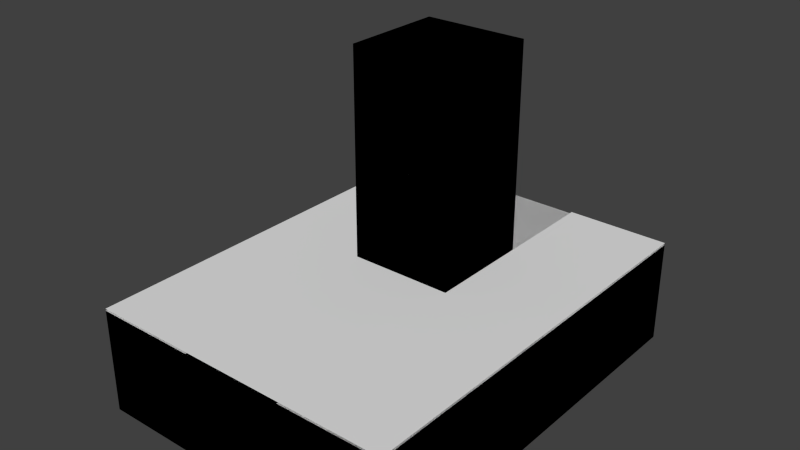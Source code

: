 # Source: level6.blend  (saved by Blender 2.76.0; exported with 4.5.12 LTS)
import bpy
from mathutils import Matrix  # noqa: F401  (used for matrix-valued properties, if any)

bpy.ops.wm.read_factory_settings(use_empty=True)
scene = bpy.context.scene
scene.name = 'Scene'

# ---- collections
col_collection_1 = bpy.data.collections.new('Collection 1'); scene.collection.children.link(col_collection_1)

# ---- materials (node trees are filled in below, after node groups)
mat_material = bpy.data.materials.new('Material')
mat_material.alpha_threshold = 0.0
mat_material.use_transparent_shadow = False
mat_material.roughness = 0.5
mat_material.line_color = (0.0, 0.0, 0.0, 1.0)
mat_material_001 = bpy.data.materials.new('Material.001')
mat_material_001.alpha_threshold = 0.0
mat_material_001.use_transparent_shadow = False
mat_material_001.roughness = 0.5
mat_material_001.line_color = (0.0, 0.0, 0.0, 1.0)

# ---- material node trees

# ---- world
world_world = bpy.data.worlds.new('World'); scene.world = world_world
world_world.color = (0.05088, 0.05088, 0.05088)
world_world.use_sun_shadow = False
world_world.sun_shadow_jitter_overblur = 0.0
world_world.cycles.sampling_method = 'MANUAL'
world_world.cycles.sample_map_resolution = 256

# ---- meshes
me_cube_001 = bpy.data.meshes.new('Cube.001')
me_cube_001.from_pydata([(1.5, 1.5, 0.05443), (1.5, -1.5, 0.05443), (-1.5, -1.5, 0.05443), (-1.5, 1.5, 0.05443), (4.5, 1.5, 0.05443), (4.5, -1.5, 0.05443), (-4.5, -1.5, 0.05443), (-4.5, 1.5, 0.05443), (1.5, 4.5, 0.05443), (-1.5, 4.5, 0.05443), (4.5, 4.5, 0.05443), (-4.5, 4.5, 0.05443), (1.5, 7.5, 0.05443), (-1.5, 7.5, 0.05443), (4.5, 7.5, 0.05443), (-4.5, 7.5, 0.05443), (1.5, 10.5, 0.05443), (-1.5, 10.5, 0.05443), (4.5, 10.5, 0.05443), (-4.5, 10.5, 0.05443)], [], [(0, 3, 2, 1), (0, 1, 5, 4), (7, 3, 9, 11), (0, 4, 10, 8), (2, 3, 7, 6), (3, 0, 8, 9), (15, 13, 17, 19), (8, 10, 14, 12), (11, 9, 13, 15), (12, 14, 18, 16)])
_uv = me_cube_001.uv_layers.new(name='UVMap')
_uv.uv.foreach_set('vector', [0.0, 0.0, 1.0, 0.0, 1.0, 1.0, 0.0, 1.0, 0.0, 0.0, 1.0, 0.0, 1.0, 1.0, 0.0, 1.0, 0.0, 0.0, 1.0, 0.0, 1.0, 1.0, 0.0, 1.0, 0.0, 0.0, 1.0, 0.0, 1.0, 1.0, 0.0, 1.0, 0.0, 0.0, 1.0, 0.0, 1.0, 1.0, 0.0, 1.0, 0.0, 0.0, 1.0, 0.0, 1.0, 1.0, 0.0, 1.0, 0.0, 0.0, 1.0, 0.0, 1.0, 1.0, 0.0, 1.0, 0.0, 0.0, 1.0, 0.0, 1.0, 1.0, 0.0, 1.0, 0.0, 0.0, 1.0, 0.0, 1.0, 1.0, 0.0, 1.0, 0.0, 0.0, 1.0, 0.0, 1.0, 1.0, 0.0, 1.0])
me_cube_001.materials.append(mat_material)
me_cube_001.use_remesh_preserve_volume = False
me_cube_001.use_remesh_preserve_attributes = False
me_cube_001.use_mirror_vertex_groups = False
me_cube_001.update()
me_cube = bpy.data.meshes.new('Cube')
me_cube.from_pydata([(1.5, 1.5, -3.0), (1.5, -1.5, -3.0), (-1.5, -1.5, -3.0), (-1.5, 1.5, -3.0), (1.5, 1.5, 0.0), (1.5, -1.5, 0.0), (-1.5, -1.5, 0.0), (-1.5, 1.5, 0.0), (4.5, 1.5, -3.0), (4.5, -1.5, -3.0), (4.5, 1.5, 1.192e-07), (4.5, -1.5, 1.192e-07), (-4.5, -1.5, -3.0), (-4.5, 1.5, -3.0), (-4.5, -1.5, -1.987e-07), (-4.5, 1.5, -1.987e-07), (1.5, 4.5, -3.0), (-1.5, 4.5, -3.0), (1.5, 4.5, 4.172e-07), (-1.5, 4.5, 4.172e-07), (4.5, 4.5, -3.0), (4.5, 4.5, 5.364e-07), (-4.5, 4.5, -3.0), (-4.5, 4.5, 2.186e-07), (1.5, 7.5, -3.0), (-1.5, 7.5, -3.0), (1.5, 7.5, 8.941e-07), (-1.5, 7.5, 8.941e-07), (4.5, 7.5, -3.0), (4.5, 7.5, 1.013e-06), (-4.5, 7.5, -3.0), (-4.5, 7.5, 6.954e-07), (1.5, 10.5, -3.0), (-1.5, 10.5, -3.0), (1.5, 10.5, 1.371e-06), (-1.5, 10.5, 1.371e-06), (4.5, 10.5, -3.0), (4.5, 10.5, 1.49e-06), (-4.5, 10.5, -3.0), (-4.5, 10.5, 1.172e-06), (1.5, 4.5, 3.0), (-1.5, 4.5, 3.0), (1.5, 7.5, 3.0), (-1.5, 7.5, 3.0), (1.5, 4.5, 6.0), (-1.5, 4.5, 6.0), (1.5, 7.5, 6.0), (-1.5, 7.5, 6.0)], [], [(0, 1, 2, 3), (4, 7, 6, 5), (4, 5, 11, 10), (1, 5, 6, 2), (2, 6, 14, 12), (15, 7, 19, 23), (8, 10, 11, 9), (5, 1, 9, 11), (4, 10, 21, 18), (1, 0, 8, 9), (12, 14, 15, 13), (6, 7, 15, 14), (8, 0, 16, 20), (3, 2, 12, 13), (22, 23, 31, 30), (17, 22, 30, 25), (16, 17, 25, 24), (10, 8, 20, 21), (13, 15, 23, 22), (7, 4, 18, 19), (3, 13, 22, 17), (0, 3, 17, 16), (29, 28, 36, 37), (28, 24, 32, 36), (31, 27, 35, 39), (18, 21, 29, 26), (18, 26, 42, 40), (23, 19, 27, 31), (20, 16, 24, 28), (21, 20, 28, 29), (34, 32, 33, 35), (32, 34, 37, 36), (35, 33, 38, 39), (24, 25, 33, 32), (25, 30, 38, 33), (30, 31, 39, 38), (26, 29, 37, 34), (27, 26, 34, 35), (43, 41, 45, 47), (19, 18, 40, 41), (26, 27, 43, 42), (27, 19, 41, 43), (45, 44, 46, 47), (42, 43, 47, 46), (40, 42, 46, 44), (41, 40, 44, 45)])
_uv = me_cube.uv_layers.new(name='UVMap')
_uv.uv.foreach_set('vector', [0.0, 0.0, 1.0, 0.0, 1.0, 1.0, 0.0, 1.0, 0.0, 0.0, 1.0, 0.0, 1.0, 1.0, 0.0, 1.0, 0.0, 0.0, 1.0, 0.0, 1.0, 1.0, 0.0, 1.0, 0.0, 0.0, 1.0, 0.0, 1.0, 1.0, 0.0, 1.0, 0.0, 0.0, 1.0, 0.0, 1.0, 1.0, 0.0, 1.0, 0.0, 0.0, 1.0, 0.0, 1.0, 1.0, 0.0, 1.0, 0.0, 0.0, 1.0, 0.0, 1.0, 1.0, 0.0, 1.0, 0.0, 0.0, 1.0, 0.0, 1.0, 1.0, 0.0, 1.0, 0.0, 0.0, 1.0, 0.0, 1.0, 1.0, 0.0, 1.0, 0.0, 0.0, 1.0, 0.0, 1.0, 1.0, 0.0, 1.0, 0.0, 0.0, 1.0, 0.0, 1.0, 1.0, 0.0, 1.0, 0.0, 0.0, 1.0, 0.0, 1.0, 1.0, 0.0, 1.0, 0.0, 0.0, 1.0, 0.0, 1.0, 1.0, 0.0, 1.0, 0.0, 0.0, 1.0, 0.0, 1.0, 1.0, 0.0, 1.0, 0.0, 0.0, 1.0, 0.0, 1.0, 1.0, 0.0, 1.0, 0.0, 0.0, 1.0, 0.0, 1.0, 1.0, 0.0, 1.0, 0.0, 0.0, 1.0, 0.0, 1.0, 1.0, 0.0, 1.0, 0.0, 0.0, 1.0, 0.0, 1.0, 1.0, 0.0, 1.0, 0.0, 0.0, 1.0, 0.0, 1.0, 1.0, 0.0, 1.0, 0.0, 0.0, 1.0, 0.0, 1.0, 1.0, 0.0, 1.0, 0.0, 0.0, 1.0, 0.0, 1.0, 1.0, 0.0, 1.0, 0.0, 0.0, 1.0, 0.0, 1.0, 1.0, 0.0, 1.0, 0.0, 0.0, 1.0, 0.0, 1.0, 1.0, 0.0, 1.0, 0.0, 0.0, 1.0, 0.0, 1.0, 1.0, 0.0, 1.0, 0.0, 0.0, 1.0, 0.0, 1.0, 1.0, 0.0, 1.0, 0.0, 0.0, 1.0, 0.0, 1.0, 1.0, 0.0, 1.0, 0.0, 0.0, 1.0, 0.0, 1.0, 1.0, 0.0, 1.0, 0.0, 0.0, 1.0, 0.0, 1.0, 1.0, 0.0, 1.0, 0.0, 0.0, 1.0, 0.0, 1.0, 1.0, 0.0, 1.0, 0.0, 0.0, 1.0, 0.0, 1.0, 1.0, 0.0, 1.0, 0.0, 0.0, 1.0, 0.0, 1.0, 1.0, 0.0, 1.0, 0.0, 0.0, 1.0, 0.0, 1.0, 1.0, 0.0, 1.0, 0.0, 0.0, 1.0, 0.0, 1.0, 1.0, 0.0, 1.0, 0.0, 0.0, 1.0, 0.0, 1.0, 1.0, 0.0, 1.0, 0.0, 0.0, 1.0, 0.0, 1.0, 1.0, 0.0, 1.0, 0.0, 0.0, 1.0, 0.0, 1.0, 1.0, 0.0, 1.0, 0.0, 0.0, 1.0, 0.0, 1.0, 1.0, 0.0, 1.0, 0.0, 0.0, 1.0, 0.0, 1.0, 1.0, 0.0, 1.0, 0.0, 0.0, 1.0, 0.0, 1.0, 1.0, 0.0, 1.0, 0.0, 0.0, 1.0, 0.0, 1.0, 1.0, 0.0, 1.0, 0.0, 0.0, 1.0, 0.0, 1.0, 1.0, 0.0, 1.0, 0.0, 0.0, 1.0, 0.0, 1.0, 1.0, 0.0, 1.0, 0.0, 0.0, 1.0, 0.0, 1.0, 1.0, 0.0, 1.0, 0.0, 0.0, 1.0, 0.0, 1.0, 1.0, 0.0, 1.0, 0.0, 0.0, 1.0, 0.0, 1.0, 1.0, 0.0, 1.0, 0.0, 0.0, 1.0, 0.0, 1.0, 1.0, 0.0, 1.0])
me_cube.materials.append(mat_material)
me_cube.use_remesh_preserve_volume = False
me_cube.use_remesh_preserve_attributes = False
me_cube.use_mirror_vertex_groups = False
me_cube.update()
me_cube_002 = bpy.data.meshes.new('Cube.002')
me_cube_002.from_pydata([(1.5, 1.5, -3.0), (1.5, -1.5, -3.0), (-1.5, -1.5, -3.0), (-1.5, 1.5, -3.0), (1.5, 1.5, 0.0), (1.5, -1.5, 0.0), (-1.5, -1.5, 0.0), (-1.5, 1.5, 0.0), (4.5, 1.5, -3.0), (4.5, -1.5, -3.0), (4.5, 1.5, 1.192e-07), (4.5, -1.5, 1.192e-07), (-4.5, -1.5, -3.0), (-4.5, 1.5, -3.0), (-4.5, -1.5, -1.987e-07), (-4.5, 1.5, -1.987e-07), (1.5, 4.5, -3.0), (-1.5, 4.5, -3.0), (1.5, 4.5, 4.172e-07), (-1.5, 4.5, 4.172e-07), (4.5, 4.5, -3.0), (4.5, 4.5, 5.364e-07), (-4.5, 4.5, -3.0), (-4.5, 4.5, 2.186e-07), (1.5, 7.5, -3.0), (-1.5, 7.5, -3.0), (1.5, 7.5, 8.941e-07), (-1.5, 7.5, 8.941e-07), (4.5, 7.5, -3.0), (4.5, 7.5, 1.013e-06), (-4.5, 7.5, -3.0), (-4.5, 7.5, 6.954e-07), (1.5, 10.5, -3.0), (-1.5, 10.5, -3.0), (1.5, 10.5, 1.371e-06), (-1.5, 10.5, 1.371e-06), (4.5, 10.5, -3.0), (4.5, 10.5, 1.49e-06), (-4.5, 10.5, -3.0), (-4.5, 10.5, 1.172e-06), (1.5, 4.5, 3.0), (-1.5, 4.5, 3.0), (1.5, 7.5, 3.0), (-1.5, 7.5, 3.0), (1.5, 4.5, 6.0), (-1.5, 4.5, 6.0), (1.5, 7.5, 6.0), (-1.5, 7.5, 6.0)], [], [(0, 3, 2, 1), (4, 5, 6, 7), (4, 10, 11, 5), (1, 2, 6, 5), (2, 12, 14, 6), (15, 23, 19, 7), (8, 9, 11, 10), (5, 11, 9, 1), (4, 18, 21, 10), (1, 9, 8, 0), (12, 13, 15, 14), (6, 14, 15, 7), (8, 20, 16, 0), (3, 13, 12, 2), (22, 30, 31, 23), (17, 25, 30, 22), (16, 24, 25, 17), (10, 21, 20, 8), (13, 22, 23, 15), (7, 19, 18, 4), (3, 17, 22, 13), (0, 16, 17, 3), (29, 37, 36, 28), (28, 36, 32, 24), (31, 39, 35, 27), (18, 26, 29, 21), (18, 40, 42, 26), (23, 31, 27, 19), (20, 28, 24, 16), (21, 29, 28, 20), (34, 35, 33, 32), (32, 36, 37, 34), (35, 39, 38, 33), (24, 32, 33, 25), (25, 33, 38, 30), (30, 38, 39, 31), (26, 34, 37, 29), (27, 35, 34, 26), (43, 47, 45, 41), (19, 41, 40, 18), (26, 42, 43, 27), (27, 43, 41, 19), (45, 47, 46, 44), (42, 46, 47, 43), (40, 44, 46, 42), (41, 45, 44, 40)])
_uv = me_cube_002.uv_layers.new(name='UVMap')
_uv.uv.foreach_set('vector', [0.0, 0.0, 1.0, 0.0, 1.0, 1.0, 0.0, 1.0, 0.0, 0.0, 1.0, 0.0, 1.0, 1.0, 0.0, 1.0, 0.0, 0.0, 1.0, 0.0, 1.0, 1.0, 0.0, 1.0, 0.0, 0.0, 1.0, 0.0, 1.0, 1.0, 0.0, 1.0, 0.0, 0.0, 1.0, 0.0, 1.0, 1.0, 0.0, 1.0, 0.0, 0.0, 1.0, 0.0, 1.0, 1.0, 0.0, 1.0, 0.0, 0.0, 1.0, 0.0, 1.0, 1.0, 0.0, 1.0, 0.0, 0.0, 1.0, 0.0, 1.0, 1.0, 0.0, 1.0, 0.0, 0.0, 1.0, 0.0, 1.0, 1.0, 0.0, 1.0, 0.0, 0.0, 1.0, 0.0, 1.0, 1.0, 0.0, 1.0, 0.0, 0.0, 1.0, 0.0, 1.0, 1.0, 0.0, 1.0, 0.0, 0.0, 1.0, 0.0, 1.0, 1.0, 0.0, 1.0, 0.0, 0.0, 1.0, 0.0, 1.0, 1.0, 0.0, 1.0, 0.0, 0.0, 1.0, 0.0, 1.0, 1.0, 0.0, 1.0, 0.0, 0.0, 1.0, 0.0, 1.0, 1.0, 0.0, 1.0, 0.0, 0.0, 1.0, 0.0, 1.0, 1.0, 0.0, 1.0, 0.0, 0.0, 1.0, 0.0, 1.0, 1.0, 0.0, 1.0, 0.0, 0.0, 1.0, 0.0, 1.0, 1.0, 0.0, 1.0, 0.0, 0.0, 1.0, 0.0, 1.0, 1.0, 0.0, 1.0, 0.0, 0.0, 1.0, 0.0, 1.0, 1.0, 0.0, 1.0, 0.0, 0.0, 1.0, 0.0, 1.0, 1.0, 0.0, 1.0, 0.0, 0.0, 1.0, 0.0, 1.0, 1.0, 0.0, 1.0, 0.0, 0.0, 1.0, 0.0, 1.0, 1.0, 0.0, 1.0, 0.0, 0.0, 1.0, 0.0, 1.0, 1.0, 0.0, 1.0, 0.0, 0.0, 1.0, 0.0, 1.0, 1.0, 0.0, 1.0, 0.0, 0.0, 1.0, 0.0, 1.0, 1.0, 0.0, 1.0, 0.0, 0.0, 1.0, 0.0, 1.0, 1.0, 0.0, 1.0, 0.0, 0.0, 1.0, 0.0, 1.0, 1.0, 0.0, 1.0, 0.0, 0.0, 1.0, 0.0, 1.0, 1.0, 0.0, 1.0, 0.0, 0.0, 1.0, 0.0, 1.0, 1.0, 0.0, 1.0, 0.0, 0.0, 1.0, 0.0, 1.0, 1.0, 0.0, 1.0, 0.0, 0.0, 1.0, 0.0, 1.0, 1.0, 0.0, 1.0, 0.0, 0.0, 1.0, 0.0, 1.0, 1.0, 0.0, 1.0, 0.0, 0.0, 1.0, 0.0, 1.0, 1.0, 0.0, 1.0, 0.0, 0.0, 1.0, 0.0, 1.0, 1.0, 0.0, 1.0, 0.0, 0.0, 1.0, 0.0, 1.0, 1.0, 0.0, 1.0, 0.0, 0.0, 1.0, 0.0, 1.0, 1.0, 0.0, 1.0, 0.0, 0.0, 1.0, 0.0, 1.0, 1.0, 0.0, 1.0, 0.0, 0.0, 1.0, 0.0, 1.0, 1.0, 0.0, 1.0, 0.0, 0.0, 1.0, 0.0, 1.0, 1.0, 0.0, 1.0, 0.0, 0.0, 1.0, 0.0, 1.0, 1.0, 0.0, 1.0, 0.0, 0.0, 1.0, 0.0, 1.0, 1.0, 0.0, 1.0, 0.0, 0.0, 1.0, 0.0, 1.0, 1.0, 0.0, 1.0, 0.0, 0.0, 1.0, 0.0, 1.0, 1.0, 0.0, 1.0, 0.0, 0.0, 1.0, 0.0, 1.0, 1.0, 0.0, 1.0, 0.0, 0.0, 1.0, 0.0, 1.0, 1.0, 0.0, 1.0])
me_cube_002.materials.append(mat_material_001)
me_cube_002.use_remesh_preserve_volume = False
me_cube_002.use_remesh_preserve_attributes = False
me_cube_002.use_mirror_vertex_groups = False
me_cube_002.update()

# ---- objects
ob_light_red = bpy.data.objects.new('Light Red', me_cube_001)
ob_light = bpy.data.objects.new('Light', me_cube)
ob_dark = bpy.data.objects.new('Dark', me_cube_002)

# ---- transforms, parenting, visibility, modifiers, constraints
ob_light_red.location = (0.0, 0.0, 0.0)
ob_light_red.lock_rotations_4d = False
ob_light_red.empty_display_type = 'ARROWS'
ob_light_red.lineart.crease_threshold = 0.0
ob_light.location = (0.0, 0.0, 0.0)
ob_light.lock_rotations_4d = False
ob_light.empty_display_type = 'ARROWS'
ob_light.lineart.crease_threshold = 0.0
ob_dark.location = (0.0, 0.0, 0.0)
ob_dark.lock_rotations_4d = False
ob_dark.empty_display_type = 'ARROWS'
ob_dark.lineart.crease_threshold = 0.0

# ---- collection membership
col_collection_1.objects.link(ob_light_red)
col_collection_1.objects.link(ob_light)
col_collection_1.objects.link(ob_dark)

# ---- scene / render settings (as saved in the file)
scene.frame_start = 1; scene.frame_end = 250; scene.frame_set(1)
scene.render.engine = 'BLENDER_EEVEE_NEXT'
scene.render.resolution_percentage = 50
scene.render.dither_intensity = 0.0
scene.cycles.use_denoising = False
scene.cycles.samples = 10
scene.cycles.sampling_pattern = 'TABULATED_SOBOL'
scene.cycles.light_sampling_threshold = 0.0
scene.cycles.use_adaptive_sampling = False
scene.cycles.use_light_tree = False
scene.cycles.blur_glossy = 0.0
scene.cycles.pixel_filter_type = 'GAUSSIAN'
scene.cycles.sample_clamp_indirect = 0.0
scene.view_settings.view_transform = 'Standard'
bpy.context.view_layer.update()

# ---- added for rendering (the .blend has no active camera and no usable light): camera, sun
cam_auto = bpy.data.cameras.new('AutoCamera')
cam_auto.lens = 50.0
cam_auto.sensor_width = 36.0
cam_auto.clip_end = 1000.0
ob_auto_camera = bpy.data.objects.new('AutoCamera', cam_auto)
scene.collection.objects.link(ob_auto_camera)
ob_auto_camera.location = (16.1848, -14.9218, 14.4479)
ob_auto_camera.rotation_euler = (1.09748, -7.21219e-08, 0.694738)
scene.camera = ob_auto_camera
light_auto_sun = bpy.data.lights.new('AutoSun', 'SUN')
light_auto_sun.energy = 3.0
light_auto_sun.angle = 0.0523599
ob_auto_sun = bpy.data.objects.new('AutoSun', light_auto_sun)
scene.collection.objects.link(ob_auto_sun)
ob_auto_sun.rotation_euler = (0.872665, 0.174533, 0.523599)
bpy.context.view_layer.update()
